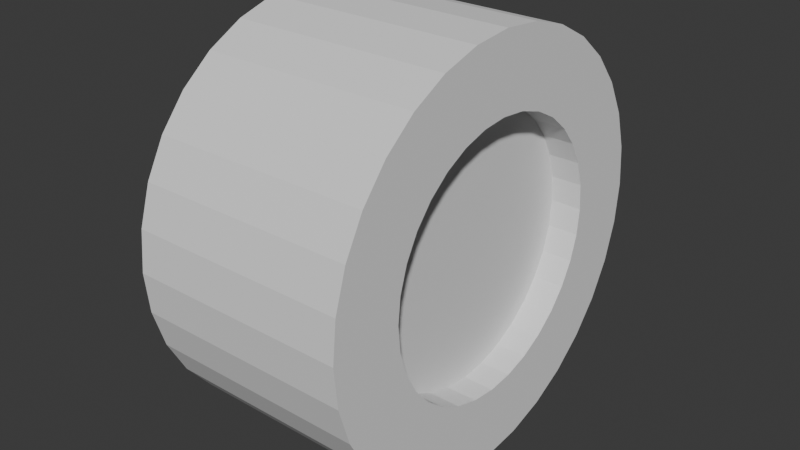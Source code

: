 # Source: Wheel.blend  (saved by Blender 4.1.24; exported with 4.5.12 LTS)
import bpy
from mathutils import Matrix  # noqa: F401  (used for matrix-valued properties, if any)

bpy.ops.wm.read_factory_settings(use_empty=True)
scene = bpy.context.scene
scene.name = 'Scene'

# ---- collections
col_collection = bpy.data.collections.new('Collection'); scene.collection.children.link(col_collection)

# ---- world
world_world = bpy.data.worlds.new('World'); scene.world = world_world
world_world.use_nodes = True; world_world.node_tree.nodes.clear()
_N = world_world.node_tree.nodes; _L = world_world.node_tree.links
n0 = _N.new('ShaderNodeOutputWorld'); n0.name = 'World Output'; n0.location = (300, 300)
n1 = _N.new('ShaderNodeBackground'); n1.name = 'Background'; n1.location = (10, 300)
n1.inputs[0].default_value = (0.05088, 0.05088, 0.05088, 1.0)
_L.new(n1.outputs[0], n0.inputs[0])
n0.is_active_output = True
world_world.color = (0.05088, 0.05088, 0.05088)
world_world.use_sun_shadow = False
world_world.sun_shadow_jitter_overblur = 0.0

# ---- meshes
me_cylinder = bpy.data.meshes.new('Cylinder')
me_cylinder.from_pydata([(0.0, 1.0, -1.0), (-9.303e-09, 0.6419, 1.0), (0.1951, 0.9808, -1.0), (0.1252, 0.6295, 1.0), (0.3827, 0.9239, -1.0), (0.2456, 0.593, 1.0), (0.5556, 0.8315, -1.0), (0.3566, 0.5337, 1.0), (0.7071, 0.7071, -1.0), (0.4539, 0.4539, 1.0), (0.8315, 0.5556, -1.0), (0.5337, 0.3566, 1.0), (0.9239, 0.3827, -1.0), (0.593, 0.2456, 1.0), (0.9808, 0.1951, -1.0), (0.6295, 0.1252, 1.0), (1.0, 0.0, -1.0), (0.6419, 5.406e-09, 1.0), (0.9808, -0.1951, -1.0), (0.6295, -0.1252, 1.0), (0.9239, -0.3827, -1.0), (0.593, -0.2456, 1.0), (0.8315, -0.5556, -1.0), (0.5337, -0.3566, 1.0), (0.7071, -0.7071, -1.0), (0.4539, -0.4539, 1.0), (0.5556, -0.8315, -1.0), (0.3566, -0.5337, 1.0), (0.3827, -0.9239, -1.0), (0.2456, -0.593, 1.0), (0.1951, -0.9808, -1.0), (0.1252, -0.6295, 1.0), (0.0, -1.0, -1.0), (-9.303e-09, -0.6419, 1.0), (-0.1951, -0.9808, -1.0), (-0.1252, -0.6295, 1.0), (-0.3827, -0.9239, -1.0), (-0.2456, -0.593, 1.0), (-0.5556, -0.8315, -1.0), (-0.3566, -0.5337, 1.0), (-0.7071, -0.7071, -1.0), (-0.4539, -0.4539, 1.0), (-0.8315, -0.5556, -1.0), (-0.5337, -0.3566, 1.0), (-0.9239, -0.3827, -1.0), (-0.593, -0.2456, 1.0), (-0.9808, -0.1951, -1.0), (-0.6295, -0.1252, 1.0), (-1.0, 0.0, -1.0), (-0.6419, 5.406e-09, 1.0), (-0.9808, 0.1951, -1.0), (-0.6295, 0.1252, 1.0), (-0.9239, 0.3827, -1.0), (-0.593, 0.2456, 1.0), (-0.8315, 0.5556, -1.0), (-0.5337, 0.3566, 1.0), (-0.7071, 0.7071, -1.0), (-0.4539, 0.4539, 1.0), (-0.5556, 0.8315, -1.0), (-0.3566, 0.5337, 1.0), (-0.3827, 0.9239, -1.0), (-0.2456, 0.593, 1.0), (-0.1951, 0.9808, -1.0), (-0.1252, 0.6295, 1.0), (0.1951, 0.9808, 1.0), (0.0, 1.0, 1.0), (0.3827, 0.9239, 1.0), (0.5556, 0.8315, 1.0), (0.7071, 0.7071, 1.0), (0.8315, 0.5556, 1.0), (0.9239, 0.3827, 1.0), (0.9808, 0.1951, 1.0), (1.0, 0.0, 1.0), (0.9808, -0.1951, 1.0), (0.9239, -0.3827, 1.0), (0.8315, -0.5556, 1.0), (0.7071, -0.7071, 1.0), (0.5556, -0.8315, 1.0), (0.3827, -0.9239, 1.0), (0.1951, -0.9808, 1.0), (0.0, -1.0, 1.0), (-0.1951, -0.9808, 1.0), (-0.3827, -0.9239, 1.0), (-0.5556, -0.8315, 1.0), (-0.7071, -0.7071, 1.0), (-0.8315, -0.5556, 1.0), (-0.9239, -0.3827, 1.0), (-0.9808, -0.1951, 1.0), (-1.0, 0.0, 1.0), (-0.9808, 0.1951, 1.0), (-0.9239, 0.3827, 1.0), (-0.8315, 0.5556, 1.0), (-0.7071, 0.7071, 1.0), (-0.5556, 0.8315, 1.0), (-0.3827, 0.9239, 1.0), (-0.1951, 0.9808, 1.0), (0.1252, 0.6295, 0.7179), (-8.169e-09, 0.6419, 0.7179), (0.2456, 0.593, 0.7179), (0.3566, 0.5337, 0.7179), (0.4539, 0.4539, 0.7179), (0.5337, 0.3566, 0.7179), (0.593, 0.2456, 0.7179), (0.6295, 0.1252, 0.7179), (0.6419, 5.406e-09, 0.7179), (0.6295, -0.1252, 0.7179), (0.593, -0.2456, 0.7179), (0.5337, -0.3566, 0.7179), (0.4539, -0.4539, 0.7179), (0.3566, -0.5337, 0.7179), (0.2456, -0.593, 0.7179), (0.1252, -0.6295, 0.7179), (-8.169e-09, -0.6419, 0.7179), (-0.1252, -0.6295, 0.7179), (-0.2456, -0.593, 0.7179), (-0.3566, -0.5337, 0.7179), (-0.4539, -0.4539, 0.7179), (-0.5337, -0.3566, 0.7179), (-0.593, -0.2456, 0.7179), (-0.6295, -0.1252, 0.7179), (-0.6419, 5.406e-09, 0.7179), (-0.6295, 0.1252, 0.7179), (-0.593, 0.2456, 0.7179), (-0.5337, 0.3566, 0.7179), (-0.4539, 0.4539, 0.7179), (-0.3566, 0.5337, 0.7179), (-0.2456, 0.593, 0.7179), (-0.1252, 0.6295, 0.7179)], [], [(0, 65, 64, 2), (2, 64, 66, 4), (4, 66, 67, 6), (6, 67, 68, 8), (8, 68, 69, 10), (10, 69, 70, 12), (12, 70, 71, 14), (14, 71, 72, 16), (16, 72, 73, 18), (18, 73, 74, 20), (20, 74, 75, 22), (22, 75, 76, 24), (24, 76, 77, 26), (26, 77, 78, 28), (28, 78, 79, 30), (30, 79, 80, 32), (32, 80, 81, 34), (34, 81, 82, 36), (36, 82, 83, 38), (38, 83, 84, 40), (40, 84, 85, 42), (42, 85, 86, 44), (44, 86, 87, 46), (46, 87, 88, 48), (48, 88, 89, 50), (50, 89, 90, 52), (52, 90, 91, 54), (54, 91, 92, 56), (56, 92, 93, 58), (58, 93, 94, 60), (9, 7, 99, 100), (60, 94, 95, 62), (62, 95, 65, 0), (0, 2, 4, 6, 8, 10, 12, 14, 16, 18, 20, 22, 24, 26, 28, 30, 32, 34, 36, 38, 40, 42, 44, 46, 48, 50, 52, 54, 56, 58, 60, 62), (1, 3, 64, 65), (3, 5, 66, 64), (5, 7, 67, 66), (7, 9, 68, 67), (9, 11, 69, 68), (11, 13, 70, 69), (13, 15, 71, 70), (15, 17, 72, 71), (17, 19, 73, 72), (19, 21, 74, 73), (21, 23, 75, 74), (23, 25, 76, 75), (25, 27, 77, 76), (27, 29, 78, 77), (29, 31, 79, 78), (31, 33, 80, 79), (33, 35, 81, 80), (35, 37, 82, 81), (37, 39, 83, 82), (39, 41, 84, 83), (41, 43, 85, 84), (43, 45, 86, 85), (45, 47, 87, 86), (47, 49, 88, 87), (49, 51, 89, 88), (51, 53, 90, 89), (53, 55, 91, 90), (55, 57, 92, 91), (57, 59, 93, 92), (59, 61, 94, 93), (61, 63, 95, 94), (63, 1, 65, 95), (96, 97, 127, 126, 125, 124, 123, 122, 121, 120, 119, 118, 117, 116, 115, 114, 113, 112, 111, 110, 109, 108, 107, 106, 105, 104, 103, 102, 101, 100, 99, 98), (63, 61, 126, 127), (37, 35, 113, 114), (11, 9, 100, 101), (1, 63, 127, 97), (39, 37, 114, 115), (13, 11, 101, 102), (41, 39, 115, 116), (15, 13, 102, 103), (43, 41, 116, 117), (17, 15, 103, 104), (45, 43, 117, 118), (19, 17, 104, 105), (47, 45, 118, 119), (21, 19, 105, 106), (49, 47, 119, 120), (23, 21, 106, 107), (51, 49, 120, 121), (25, 23, 107, 108), (53, 51, 121, 122), (27, 25, 108, 109), (55, 53, 122, 123), (29, 27, 109, 110), (3, 1, 97, 96), (57, 55, 123, 124), (31, 29, 110, 111), (5, 3, 96, 98), (59, 57, 124, 125), (33, 31, 111, 112), (7, 5, 98, 99), (61, 59, 125, 126), (35, 33, 112, 113)])
_uv = me_cylinder.uv_layers.new(name='UVMap')
_uv.uv.foreach_set('vector', [1.0, 0.5, 1.0, 1.0, 0.9688, 1.0, 0.9688, 0.5, 0.9688, 0.5, 0.9688, 1.0, 0.9375, 1.0, 0.9375, 0.5, 0.9375, 0.5, 0.9375, 1.0, 0.9062, 1.0, 0.9062, 0.5, 0.9062, 0.5, 0.9062, 1.0, 0.875, 1.0, 0.875, 0.5, 0.875, 0.5, 0.875, 1.0, 0.8438, 1.0, 0.8438, 0.5, 0.8438, 0.5, 0.8438, 1.0, 0.8125, 1.0, 0.8125, 0.5, 0.8125, 0.5, 0.8125, 1.0, 0.7812, 1.0, 0.7812, 0.5, 0.7812, 0.5, 0.7812, 1.0, 0.75, 1.0, 0.75, 0.5, 0.75, 0.5, 0.75, 1.0, 0.7188, 1.0, 0.7188, 0.5, 0.7188, 0.5, 0.7188, 1.0, 0.6875, 1.0, 0.6875, 0.5, 0.6875, 0.5, 0.6875, 1.0, 0.6562, 1.0, 0.6562, 0.5, 0.6562, 0.5, 0.6562, 1.0, 0.625, 1.0, 0.625, 0.5, 0.625, 0.5, 0.625, 1.0, 0.5938, 1.0, 0.5938, 0.5, 0.5938, 0.5, 0.5938, 1.0, 0.5625, 1.0, 0.5625, 0.5, 0.5625, 0.5, 0.5625, 1.0, 0.5312, 1.0, 0.5312, 0.5, 0.5312, 0.5, 0.5312, 1.0, 0.5, 1.0, 0.5, 0.5, 0.5, 0.5, 0.5, 1.0, 0.4688, 1.0, 0.4688, 0.5, 0.4688, 0.5, 0.4688, 1.0, 0.4375, 1.0, 0.4375, 0.5, 0.4375, 0.5, 0.4375, 1.0, 0.4062, 1.0, 0.4062, 0.5, 0.4062, 0.5, 0.4062, 1.0, 0.375, 1.0, 0.375, 0.5, 0.375, 0.5, 0.375, 1.0, 0.3438, 1.0, 0.3438, 0.5, 0.3438, 0.5, 0.3438, 1.0, 0.3125, 1.0, 0.3125, 0.5, 0.3125, 0.5, 0.3125, 1.0, 0.2812, 1.0, 0.2812, 0.5, 0.2812, 0.5, 0.2812, 1.0, 0.25, 1.0, 0.25, 0.5, 0.25, 0.5, 0.25, 1.0, 0.2188, 1.0, 0.2188, 0.5, 0.2188, 0.5, 0.2188, 1.0, 0.1875, 1.0, 0.1875, 0.5, 0.1875, 0.5, 0.1875, 1.0, 0.1562, 1.0, 0.1562, 0.5, 0.1562, 0.5, 0.1562, 1.0, 0.125, 1.0, 0.125, 0.5, 0.125, 0.5, 0.125, 1.0, 0.09375, 1.0, 0.09375, 0.5, 0.09375, 0.5, 0.09375, 1.0, 0.0625, 1.0, 0.0625, 0.5, 0.3938, 0.3938, 0.363, 0.4191, 0.363, 0.4191, 0.3938, 0.3938, 0.0625, 0.5, 0.0625, 1.0, 0.03125, 1.0, 0.03125, 0.5, 0.03125, 0.5, 0.03125, 1.0, 0.0, 1.0, 0.0, 0.5, 0.75, 0.49, 0.7968, 0.4854, 0.8418, 0.4717, 0.8833, 0.4496, 0.9197, 0.4197, 0.9496, 0.3833, 0.9717, 0.3418, 0.9854, 0.2968, 0.99, 0.25, 0.9854, 0.2032, 0.9717, 0.1582, 0.9496, 0.1167, 0.9197, 0.08029, 0.8833, 0.05045, 0.8418, 0.02827, 0.7968, 0.01461, 0.75, 0.01, 0.7032, 0.01461, 0.6582, 0.02827, 0.6167, 0.05045, 0.5803, 0.08029, 0.5504, 0.1167, 0.5283, 0.1582, 0.5146, 0.2032, 0.51, 0.25, 0.5146, 0.2968, 0.5283, 0.3418, 0.5504, 0.3833, 0.5803, 0.4197, 0.6167, 0.4496, 0.6582, 0.4717, 0.7032, 0.4854, 0.25, 0.4534, 0.2897, 0.4495, 0.2968, 0.4854, 0.25, 0.49, 0.2897, 0.4495, 0.3278, 0.4379, 0.3418, 0.4717, 0.2968, 0.4854, 0.3278, 0.4379, 0.363, 0.4191, 0.3833, 0.4496, 0.3418, 0.4717, 0.363, 0.4191, 0.3938, 0.3938, 0.4197, 0.4197, 0.3833, 0.4496, 0.3938, 0.3938, 0.4191, 0.363, 0.4496, 0.3833, 0.4197, 0.4197, 0.4191, 0.363, 0.4379, 0.3278, 0.4717, 0.3418, 0.4496, 0.3833, 0.4379, 0.3278, 0.4495, 0.2897, 0.4854, 0.2968, 0.4717, 0.3418, 0.4495, 0.2897, 0.4534, 0.25, 0.49, 0.25, 0.4854, 0.2968, 0.4534, 0.25, 0.4495, 0.2103, 0.4854, 0.2032, 0.49, 0.25, 0.4495, 0.2103, 0.4379, 0.1722, 0.4717, 0.1582, 0.4854, 0.2032, 0.4379, 0.1722, 0.4191, 0.137, 0.4496, 0.1167, 0.4717, 0.1582, 0.4191, 0.137, 0.3938, 0.1062, 0.4197, 0.08029, 0.4496, 0.1167, 0.3938, 0.1062, 0.363, 0.08091, 0.3833, 0.05045, 0.4197, 0.08029, 0.363, 0.08091, 0.3278, 0.06211, 0.3418, 0.02827, 0.3833, 0.05045, 0.3278, 0.06211, 0.2897, 0.05054, 0.2968, 0.01461, 0.3418, 0.02827, 0.2897, 0.05054, 0.25, 0.04663, 0.25, 0.01, 0.2968, 0.01461, 0.25, 0.04663, 0.2103, 0.05054, 0.2032, 0.01461, 0.25, 0.01, 0.2103, 0.05054, 0.1722, 0.06211, 0.1582, 0.02827, 0.2032, 0.01461, 0.1722, 0.06211, 0.137, 0.08091, 0.1167, 0.05045, 0.1582, 0.02827, 0.137, 0.08091, 0.1062, 0.1062, 0.08029, 0.08029, 0.1167, 0.05045, 0.1062, 0.1062, 0.08091, 0.137, 0.05045, 0.1167, 0.08029, 0.08029, 0.08091, 0.137, 0.06211, 0.1722, 0.02827, 0.1582, 0.05045, 0.1167, 0.06211, 0.1722, 0.05054, 0.2103, 0.01461, 0.2032, 0.02827, 0.1582, 0.05054, 0.2103, 0.04663, 0.25, 0.01, 0.25, 0.01461, 0.2032, 0.04663, 0.25, 0.05054, 0.2897, 0.01461, 0.2968, 0.01, 0.25, 0.05054, 0.2897, 0.06211, 0.3278, 0.02827, 0.3418, 0.01461, 0.2968, 0.06211, 0.3278, 0.08091, 0.363, 0.05045, 0.3833, 0.02827, 0.3418, 0.08091, 0.363, 0.1062, 0.3938, 0.08029, 0.4197, 0.05045, 0.3833, 0.1062, 0.3938, 0.137, 0.4191, 0.1167, 0.4496, 0.08029, 0.4197, 0.137, 0.4191, 0.1722, 0.4379, 0.1582, 0.4717, 0.1167, 0.4496, 0.1722, 0.4379, 0.2103, 0.4495, 0.2032, 0.4854, 0.1582, 0.4717, 0.2103, 0.4495, 0.25, 0.4534, 0.25, 0.49, 0.2032, 0.4854, 0.2897, 0.4495, 0.25, 0.4534, 0.2103, 0.4495, 0.1722, 0.4379, 0.137, 0.4191, 0.1062, 0.3938, 0.08091, 0.363, 0.06211, 0.3278, 0.05054, 0.2897, 0.04663, 0.25, 0.05054, 0.2103, 0.06211, 0.1722, 0.08091, 0.137, 0.1062, 0.1062, 0.137, 0.08091, 0.1722, 0.06211, 0.2103, 0.05054, 0.25, 0.04663, 0.2897, 0.05054, 0.3278, 0.06211, 0.363, 0.08091, 0.3938, 0.1062, 0.4191, 0.137, 0.4379, 0.1722, 0.4495, 0.2103, 0.4534, 0.25, 0.4495, 0.2897, 0.4379, 0.3278, 0.4191, 0.363, 0.3938, 0.3938, 0.363, 0.4191, 0.3278, 0.4379, 0.2103, 0.4495, 0.1722, 0.4379, 0.1722, 0.4379, 0.2103, 0.4495, 0.1722, 0.06211, 0.2103, 0.05054, 0.2103, 0.05054, 0.1722, 0.06211, 0.4191, 0.363, 0.3938, 0.3938, 0.3938, 0.3938, 0.4191, 0.363, 0.25, 0.4534, 0.2103, 0.4495, 0.2103, 0.4495, 0.25, 0.4534, 0.137, 0.08091, 0.1722, 0.06211, 0.1722, 0.06211, 0.137, 0.08091, 0.4379, 0.3278, 0.4191, 0.363, 0.4191, 0.363, 0.4379, 0.3278, 0.1062, 0.1062, 0.137, 0.08091, 0.137, 0.08091, 0.1062, 0.1062, 0.4495, 0.2897, 0.4379, 0.3278, 0.4379, 0.3278, 0.4495, 0.2897, 0.08091, 0.137, 0.1062, 0.1062, 0.1062, 0.1062, 0.08091, 0.137, 0.4534, 0.25, 0.4495, 0.2897, 0.4495, 0.2897, 0.4534, 0.25, 0.06211, 0.1722, 0.08091, 0.137, 0.08091, 0.137, 0.06211, 0.1722, 0.4495, 0.2103, 0.4534, 0.25, 0.4534, 0.25, 0.4495, 0.2103, 0.05054, 0.2103, 0.06211, 0.1722, 0.06211, 0.1722, 0.05054, 0.2103, 0.4379, 0.1722, 0.4495, 0.2103, 0.4495, 0.2103, 0.4379, 0.1722, 0.04663, 0.25, 0.05054, 0.2103, 0.05054, 0.2103, 0.04663, 0.25, 0.4191, 0.137, 0.4379, 0.1722, 0.4379, 0.1722, 0.4191, 0.137, 0.05054, 0.2897, 0.04663, 0.25, 0.04663, 0.25, 0.05054, 0.2897, 0.3938, 0.1062, 0.4191, 0.137, 0.4191, 0.137, 0.3938, 0.1062, 0.06211, 0.3278, 0.05054, 0.2897, 0.05054, 0.2897, 0.06211, 0.3278, 0.363, 0.08091, 0.3938, 0.1062, 0.3938, 0.1062, 0.363, 0.08091, 0.08091, 0.363, 0.06211, 0.3278, 0.06211, 0.3278, 0.08091, 0.363, 0.3278, 0.06211, 0.363, 0.08091, 0.363, 0.08091, 0.3278, 0.06211, 0.2897, 0.4495, 0.25, 0.4534, 0.25, 0.4534, 0.2897, 0.4495, 0.1062, 0.3938, 0.08091, 0.363, 0.08091, 0.363, 0.1062, 0.3938, 0.2897, 0.05054, 0.3278, 0.06211, 0.3278, 0.06211, 0.2897, 0.05054, 0.3278, 0.4379, 0.2897, 0.4495, 0.2897, 0.4495, 0.3278, 0.4379, 0.137, 0.4191, 0.1062, 0.3938, 0.1062, 0.3938, 0.137, 0.4191, 0.25, 0.04663, 0.2897, 0.05054, 0.2897, 0.05054, 0.25, 0.04663, 0.363, 0.4191, 0.3278, 0.4379, 0.3278, 0.4379, 0.363, 0.4191, 0.1722, 0.4379, 0.137, 0.4191, 0.137, 0.4191, 0.1722, 0.4379, 0.2103, 0.05054, 0.25, 0.04663, 0.25, 0.04663, 0.2103, 0.05054])
me_cylinder.update()

# ---- objects
ob_cylinder = bpy.data.objects.new('Cylinder', me_cylinder)

# ---- transforms, parenting, visibility, modifiers, constraints
ob_cylinder.location = (0.0, 0.0, 0.0)
ob_cylinder.rotation_euler = (0.0, 1.571, 0.0)
ob_cylinder.scale = (1.003, 1.003, 0.5285)

# ---- collection membership
col_collection.objects.link(ob_cylinder)

# ---- scene / render settings (as saved in the file)
scene.frame_start = 1; scene.frame_end = 250; scene.frame_set(1)
scene.render.engine = 'BLENDER_EEVEE_NEXT'
scene.cycles.sampling_pattern = 'TABULATED_SOBOL'
scene.eevee.ray_tracing_options.trace_max_roughness = 0.0
bpy.context.view_layer.update()

# ---- added for rendering (the .blend has no active camera and no usable light): camera, sun
cam_auto = bpy.data.cameras.new('AutoCamera')
cam_auto.lens = 50.0
cam_auto.sensor_width = 36.0
cam_auto.clip_end = 1000.0
ob_auto_camera = bpy.data.objects.new('AutoCamera', cam_auto)
scene.collection.objects.link(ob_auto_camera)
ob_auto_camera.location = (2.80039, -3.36047, 2.24031)
ob_auto_camera.rotation_euler = (1.09748, -7.21219e-08, 0.694738)
scene.camera = ob_auto_camera
light_auto_sun = bpy.data.lights.new('AutoSun', 'SUN')
light_auto_sun.energy = 3.0
light_auto_sun.angle = 0.0523599
ob_auto_sun = bpy.data.objects.new('AutoSun', light_auto_sun)
scene.collection.objects.link(ob_auto_sun)
ob_auto_sun.rotation_euler = (0.872665, 0.174533, 0.523599)
bpy.context.view_layer.update()
